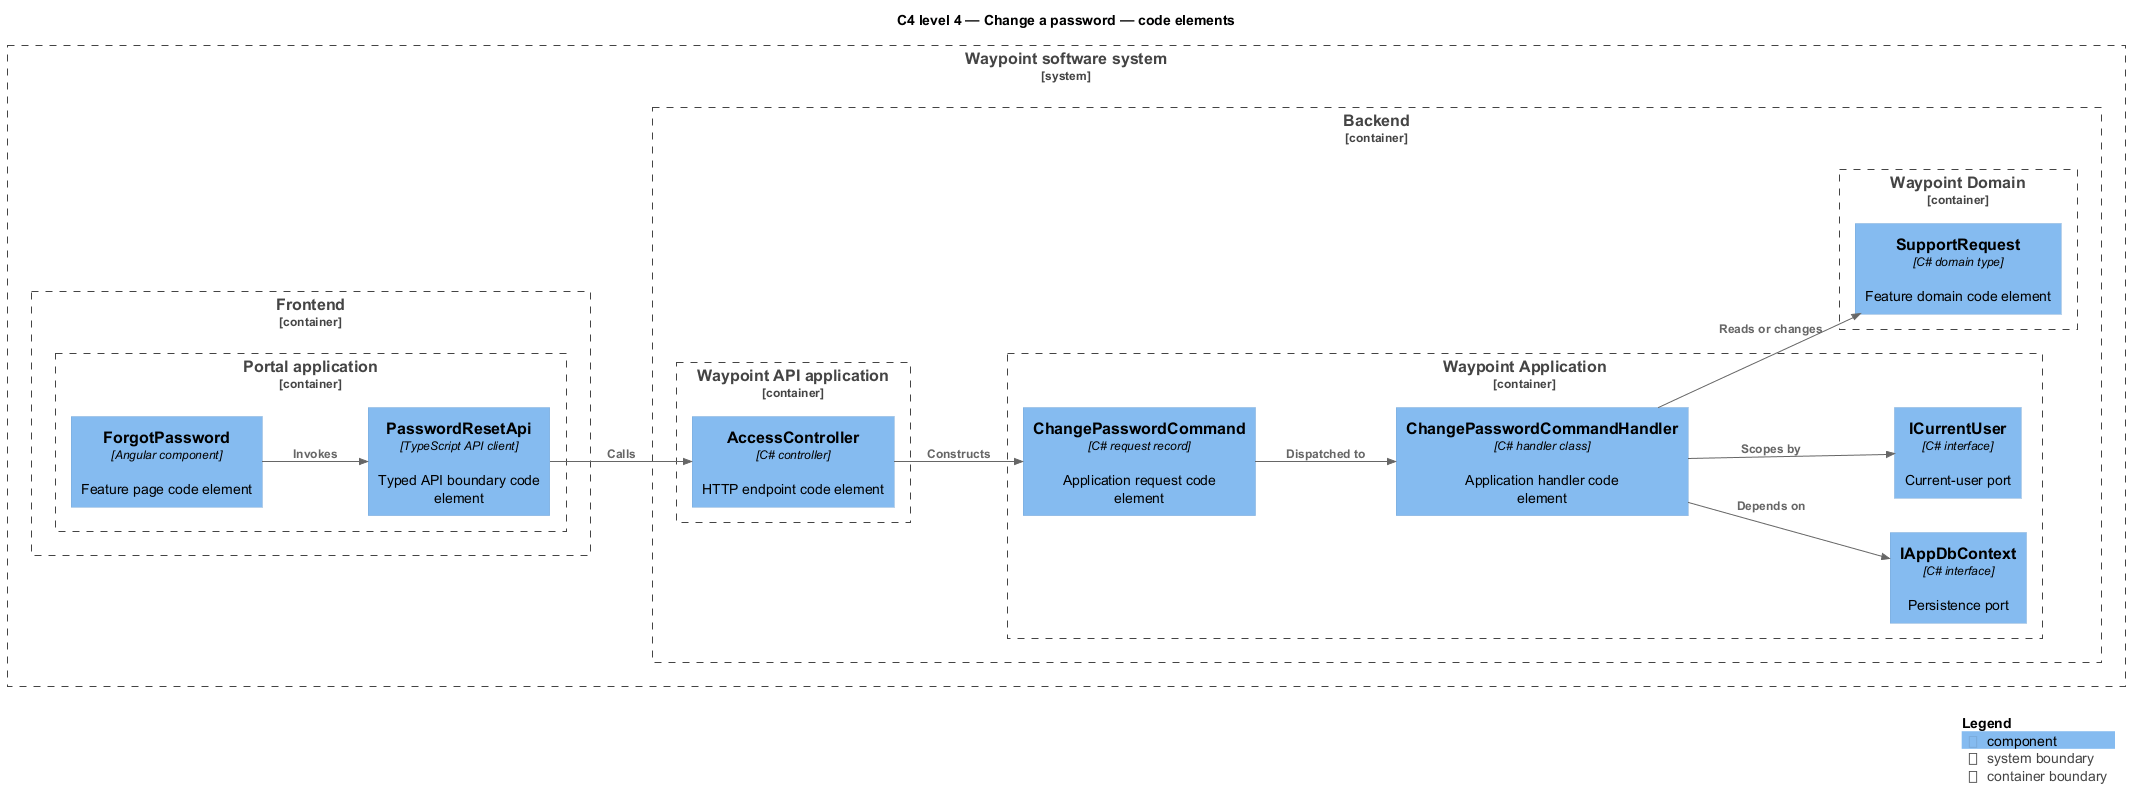

The diagram above was rendered by PlantUML. Its source (embedded in the PNG):
@startuml
!include <C4/C4_Component>
LAYOUT_LEFT_RIGHT()
title C4 level 4 — Change a password — code elements
System_Boundary(waypoint, "Waypoint software system") {
  Container_Boundary(frontend, "Frontend") {
    Container_Boundary(frontend_app, "Portal application") {
      Component(page, "ForgotPassword", "Angular component", "Feature page code element")
      Component(client, "PasswordResetApi", "TypeScript API client", "Typed API boundary code element")
    }
  }
  Container_Boundary(backend, "Backend") {
    Container_Boundary(api_app, "Waypoint API application") {
      Component(controller, "AccessController", "C# controller", "HTTP endpoint code element")
    }
    Container_Boundary(application, "Waypoint Application") {
      Component(request, "ChangePasswordCommand", "C# request record", "Application request code element")
      Component(handler, "ChangePasswordCommandHandler", "C# handler class", "Application handler code element")
      Component(dbport, "IAppDbContext", "C# interface", "Persistence port")
      Component(current, "ICurrentUser", "C# interface", "Current-user port")
    }
    Container_Boundary(domain, "Waypoint Domain") {
      Component(entity, "SupportRequest", "C# domain type", "Feature domain code element")
    }
  }
}
Rel(page, client, "Invokes")
Rel(client, controller, "Calls")
Rel(controller, request, "Constructs")
Rel(request, handler, "Dispatched to")
Rel(handler, dbport, "Depends on")
Rel(handler, current, "Scopes by")
Rel(handler, entity, "Reads or changes")
SHOW_LEGEND()
@enduml